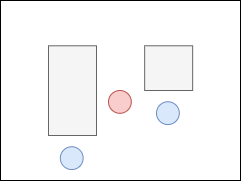

The diagram above was exported from draw.io. Its source (the exported page's mxGraphModel, read from the mxfile embedded in the PNG):
<mxGraphModel dx="1224" dy="808" grid="1" gridSize="10" guides="1" tooltips="1" connect="1" arrows="1" fold="1" page="1" pageScale="1" pageWidth="827" pageHeight="1169" math="0" shadow="0">
  <root>
    <mxCell id="0" />
    <mxCell id="1" parent="0" />
    <mxCell id="HbWABCy7HuU3OxPJZce8-2" value="" style="group" vertex="1" connectable="0" parent="1">
      <mxGeometry x="210" y="570" width="240" height="180" as="geometry" />
    </mxCell>
    <mxCell id="HbWABCy7HuU3OxPJZce8-3" value="" style="rounded=0;whiteSpace=wrap;html=1;fillColor=default;fillStyle=auto;gradientColor=none;" vertex="1" parent="HbWABCy7HuU3OxPJZce8-2">
      <mxGeometry width="239.99999999999997" height="180" as="geometry" />
    </mxCell>
    <mxCell id="HbWABCy7HuU3OxPJZce8-4" value="" style="ellipse;whiteSpace=wrap;html=1;aspect=fixed;fillColor=light-dark(#f8cdcc, #ededed);strokeColor=light-dark(#b95450, #ededed);" vertex="1" parent="HbWABCy7HuU3OxPJZce8-2">
      <mxGeometry x="107.99999999999999" y="90" width="22.7925" height="22.7925" as="geometry" />
    </mxCell>
    <mxCell id="HbWABCy7HuU3OxPJZce8-5" value="" style="ellipse;whiteSpace=wrap;html=1;aspect=fixed;fillColor=light-dark(#dae8fc, #ededed);strokeColor=light-dark(#6c8ebf, #ededed);" vertex="1" parent="HbWABCy7HuU3OxPJZce8-2">
      <mxGeometry x="156" y="101.25" width="22.7925" height="22.7925" as="geometry" />
    </mxCell>
    <mxCell id="HbWABCy7HuU3OxPJZce8-6" value="" style="rounded=0;whiteSpace=wrap;html=1;fillStyle=auto;fillColor=light-dark(#f5f5f5, #281d00);strokeColor=light-dark(#666666, #ededed);gradientColor=none;" vertex="1" parent="HbWABCy7HuU3OxPJZce8-2">
      <mxGeometry x="48" y="45.29249999999999" width="48" height="89.7075" as="geometry" />
    </mxCell>
    <mxCell id="HbWABCy7HuU3OxPJZce8-7" value="" style="rounded=0;whiteSpace=wrap;html=1;fillStyle=solid;fillColor=light-dark(#f5f5f5, #281d00);gradientColor=none;strokeColor=light-dark(#666666, #ededed);" vertex="1" parent="HbWABCy7HuU3OxPJZce8-2">
      <mxGeometry x="144.15599999999998" y="45.29249999999999" width="48" height="44.7075" as="geometry" />
    </mxCell>
    <mxCell id="HbWABCy7HuU3OxPJZce8-8" value="" style="ellipse;whiteSpace=wrap;html=1;aspect=fixed;fillColor=light-dark(#dae8fc, #ededed);strokeColor=light-dark(#6c8ebf, #ededed);" vertex="1" parent="HbWABCy7HuU3OxPJZce8-2">
      <mxGeometry x="59.844" y="146.25" width="22.7925" height="22.7925" as="geometry" />
    </mxCell>
  </root>
</mxGraphModel>